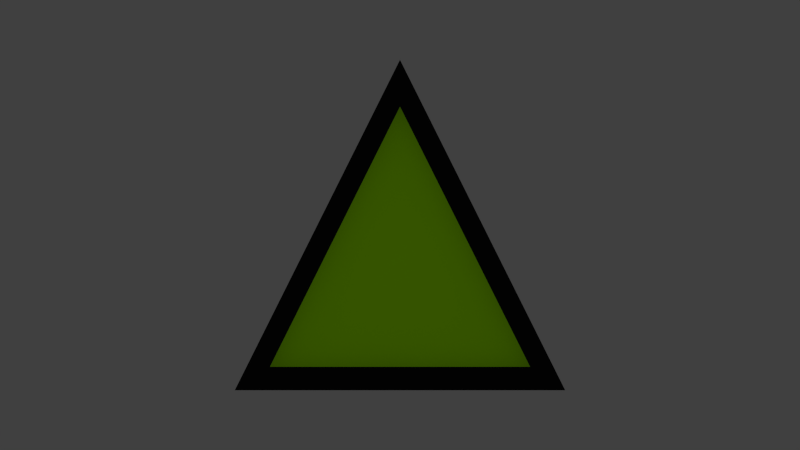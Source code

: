 # Source: signal_ok.blend  (saved by Blender 2.67.0; exported with 4.5.12 LTS)
import bpy
from mathutils import Matrix  # noqa: F401  (used for matrix-valued properties, if any)

bpy.ops.wm.read_factory_settings(use_empty=True)
scene = bpy.context.scene
scene.name = 'Scene'

# ---- collections
col_collection_1 = bpy.data.collections.new('Collection 1'); scene.collection.children.link(col_collection_1)

# ---- materials (node trees are filled in below, after node groups)
mat_negro = bpy.data.materials.new('Negro')
mat_negro.alpha_threshold = 0.0
mat_negro.use_transparent_shadow = False
mat_negro.diffuse_color = (0.004896, 0.004896, 0.004896, 1.0)
mat_negro.specular_color = (0.1626, 0.1626, 0.1626)
mat_negro.roughness = 0.5
mat_negro.line_color = (0.0, 0.0, 0.0, 1.0)
mat_amarillo = bpy.data.materials.new('Amarillo')
mat_amarillo.alpha_threshold = 0.0
mat_amarillo.use_transparent_shadow = False
mat_amarillo.diffuse_color = (0.8, 0.6737, 0.03519, 1.0)
mat_amarillo.specular_color = (1.0, 0.8891, 0.2316)
mat_amarillo.roughness = 0.5
mat_amarillo.line_color = (0.0, 0.0, 0.0, 1.0)
mat_rojo = bpy.data.materials.new('Rojo')
mat_rojo.alpha_threshold = 0.0
mat_rojo.use_transparent_shadow = False
mat_rojo.diffuse_color = (0.8, 0.01019, 0.0, 1.0)
mat_rojo.specular_color = (1.0, 0.2574, 0.1681)
mat_rojo.roughness = 0.5
mat_rojo.line_color = (0.0, 0.0, 0.0, 1.0)
mat_verde = bpy.data.materials.new('Verde')
mat_verde.alpha_threshold = 0.0
mat_verde.use_transparent_shadow = False
mat_verde.diffuse_color = (0.3271, 0.8, 0.0, 1.0)
mat_verde.specular_color = (0.7553, 1.0, 0.2546)
mat_verde.roughness = 0.5
mat_verde.line_color = (0.0, 0.0, 0.0, 1.0)

# ---- material node trees

# ---- world
world_world = bpy.data.worlds.new('World'); scene.world = world_world
world_world.color = (0.05088, 0.05088, 0.05088)
world_world.use_sun_shadow = False
world_world.sun_shadow_jitter_overblur = 0.0
world_world.cycles.sampling_method = 'MANUAL'
world_world.cycles.sample_map_resolution = 256

# ---- cameras
cam_camera = bpy.data.cameras.new('Camera')
cam_camera.type = 'ORTHO'
cam_camera.clip_end = 100.0
cam_camera.lens = 35.0
cam_camera.sensor_width = 32.0
cam_camera.sensor_height = 18.0
cam_camera.ortho_scale = 4.841
cam_camera.dof.focus_distance = 0.0
cam_camera.dof.aperture_fstop = 128.0

# ---- lights
light_lamp = bpy.data.lights.new('Lamp', 'POINT')
light_lamp.transmission_factor = 0.0
light_lamp.cutoff_distance = 30.0
light_lamp.energy = 100.0
light_lamp.shadow_buffer_clip_start = 1.001
light_lamp.shadow_soft_size = 0.1
light_lamp.shadow_maximum_resolution = 0.006
light_lamp.use_absolute_resolution = True
light_lamp.cycles.use_multiple_importance_sampling = False

# ---- meshes
me_cube = bpy.data.meshes.new('Cube')
me_cube.from_pydata([(-1.0, -1.0, -1.0), (-1.0, -1.0, -0.6), (-0.7876, -0.8584, -0.6), (-0.7876, -0.8584, -0.7), (1.0, -1.0, -1.0), (4.609e-07, 1.0, -1.0), (1.0, -1.0, -0.6), (4.609e-07, 1.0, -0.6), (0.7876, -0.8584, -0.6), (3.093e-07, 0.7168, -0.6), (0.7876, -0.8584, -0.7), (3.093e-07, 0.7168, -0.7), (-6.398e-07, -1.0, -0.6), (-6.398e-07, -1.0, -1.0), (-5.492e-07, -0.8584, -0.6), (-5.492e-07, -0.8584, -0.7)], [], [(5, 0, 1, 7), (1, 12, 14, 2), (7, 1, 2, 9), (2, 14, 15, 3), (9, 2, 3, 11), (13, 12, 1, 0), (5, 7, 6, 4), (6, 8, 14, 12), (7, 9, 8, 6), (8, 10, 15, 14), (9, 11, 10, 8), (13, 4, 6, 12), (3, 10, 11)])
me_cube.polygons.foreach_set('material_index', [0, 0, 0, 0, 0, 0, 0, 0, 0, 0, 0, 0, 3])
me_cube.materials.append(mat_negro)
me_cube.materials.append(mat_amarillo)
me_cube.materials.append(mat_rojo)
me_cube.materials.append(mat_verde)
me_cube.use_remesh_preserve_volume = False
me_cube.use_remesh_preserve_attributes = False
me_cube.use_mirror_vertex_groups = False
me_cube.update()

# ---- objects
ob_cube = bpy.data.objects.new('Cube', me_cube)
ob_lamp = bpy.data.objects.new('Lamp', light_lamp)
ob_camera = bpy.data.objects.new('Camera', cam_camera)

# ---- transforms, parenting, visibility, modifiers, constraints
ob_cube.location = (0.0, 0.0, 1.0)
ob_cube.lock_rotations_4d = False
ob_cube.empty_display_type = 'ARROWS'
ob_cube.lineart.crease_threshold = 0.0
ob_lamp.location = (0.0, 0.0, 6.796)
ob_lamp.rotation_euler = (0.6503, 0.05522, 1.866)
ob_lamp.lock_rotations_4d = False
ob_lamp.empty_display_type = 'ARROWS'
ob_lamp.color = (0.0, 0.0, 0.0, 0.0)
ob_lamp.lineart.crease_threshold = 0.0
ob_camera.location = (0.0, 0.0, 3.88)
ob_camera.lock_rotations_4d = False
ob_camera.empty_display_type = 'ARROWS'
ob_camera.color = (0.0, 0.0, 0.0, 0.0)
ob_camera.display_type = 'WIRE'
ob_camera.lineart.crease_threshold = 0.0

# ---- collection membership
col_collection_1.objects.link(ob_cube)
col_collection_1.objects.link(ob_lamp)
col_collection_1.objects.link(ob_camera)

# ---- scene / render settings (as saved in the file)
scene.camera = ob_camera
scene.frame_start = 1; scene.frame_end = 250; scene.frame_set(1)
scene.render.engine = 'BLENDER_EEVEE_NEXT'
scene.render.image_settings.color_mode = 'RGB'
scene.render.image_settings.compression = 90
scene.render.resolution_percentage = 50
scene.render.dither_intensity = 0.0
scene.cycles.use_denoising = False
scene.cycles.samples = 10
scene.cycles.sampling_pattern = 'TABULATED_SOBOL'
scene.cycles.light_sampling_threshold = 0.0
scene.cycles.use_adaptive_sampling = False
scene.cycles.use_light_tree = False
scene.cycles.blur_glossy = 0.0
scene.cycles.volume_bounces = 1
scene.cycles.pixel_filter_type = 'GAUSSIAN'
scene.cycles.sample_clamp_indirect = 0.0
scene.view_settings.view_transform = 'Standard'
bpy.context.view_layer.update()
